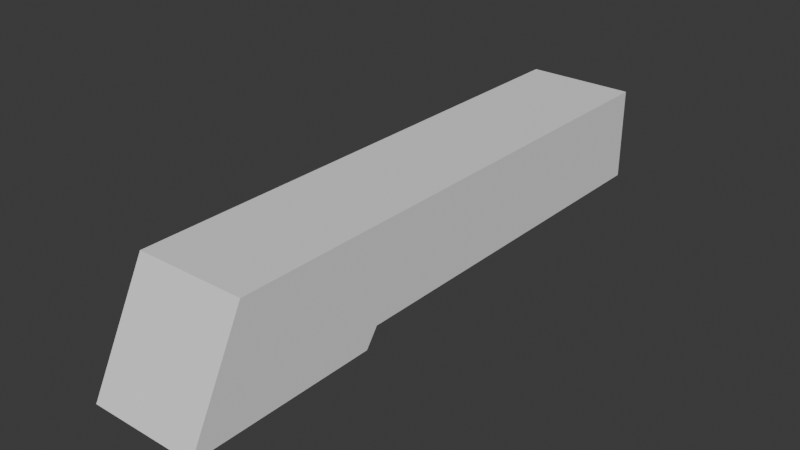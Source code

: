 # Source: Pistol_Body_01.blend  (saved by Blender 4.4.32; exported with 4.5.12 LTS)
import bpy
from mathutils import Matrix  # noqa: F401  (used for matrix-valued properties, if any)

bpy.ops.wm.read_factory_settings(use_empty=True)
scene = bpy.context.scene
scene.name = 'Scene'

# ---- world
world_world = bpy.data.worlds.new('World'); scene.world = world_world
world_world.use_nodes = True; world_world.node_tree.nodes.clear()
_N = world_world.node_tree.nodes; _L = world_world.node_tree.links
n0 = _N.new('ShaderNodeOutputWorld'); n0.name = 'World Output'; n0.location = (300, 300)
n1 = _N.new('ShaderNodeBackground'); n1.name = 'Background'; n1.location = (10, 300)
n1.inputs[0].default_value = (0.05088, 0.05088, 0.05088, 1.0)
_L.new(n1.outputs[0], n0.inputs[0])
n0.is_active_output = True
world_world.color = (0.05088, 0.05088, 0.05088)
world_world.sun_shadow_jitter_overblur = 0.0

# ---- meshes
me_001 = bpy.data.meshes.new('立方体.001')
me_001.from_pydata([(-1.0, -0.9788, -0.391), (-1.0, -0.8203, 0.5505), (-1.0, 0.6867, 0.5505), (1.0, -0.9788, -0.391), (1.0, -0.8203, 0.5505), (1.0, 0.6867, 0.5505), (-1.0, 0.6867, -0.25), (1.0, 0.6867, -0.25), (-1.0, -0.4508, -0.391), (1.0, -0.4508, -0.391), (-1.0, -0.4151, -0.2392), (1.0, -0.4151, -0.2392)], [(10, 11)], [(6, 2, 5, 7), (8, 9, 3, 0), (3, 4, 1, 0), (2, 6, 10, 8, 0, 1), (8, 10, 6, 7, 11, 9), (7, 5, 4, 3, 9, 11), (4, 5, 2, 1)])
_uv = me_001.uv_layers.new(name='UVマップ')
_uv.uv.foreach_set('vector', [0.5, 0.25, 0.625, 0.25, 0.625, 0.5, 0.5, 0.5, 0.125, 0.625, 0.375, 0.625, 0.375, 0.75, 0.125, 0.75, 0.375, 0.75, 0.625, 0.75, 0.625, 1.0, 0.375, 1.0, 0.625, 0.25, 0.4375, 0.25, 0.4375, 0.125, 0.375, 0.125, 0.375, 0.0, 0.625, 0.0, 0.375, 0.125, 0.4375, 0.125, 0.4375, 0.25, 0.4375, 0.5, 0.4375, 0.625, 0.375, 0.625, 0.5, 0.5, 0.625, 0.5, 0.625, 0.75, 0.375, 0.75, 0.375, 0.625, 0.4375, 0.625, 0.625, 0.75, 0.625, 0.5, 0.875, 0.5, 0.875, 0.75])
me_001.update()

# ---- objects
ob_x = bpy.data.objects.new('立方体', me_001)

# ---- transforms, parenting, visibility, modifiers, constraints
ob_x.location = (0.0, 0.0, 0.0)
ob_x.scale = (0.4699, 3.041, 1.0)

# ---- collection membership
scene.collection.objects.link(ob_x)

# ---- scene / render settings (as saved in the file)
scene.frame_start = 1; scene.frame_end = 250; scene.frame_set(1)
scene.render.engine = 'BLENDER_EEVEE_NEXT'
bpy.context.view_layer.update()

# ---- added for rendering (the .blend has no active camera and no usable light): camera, sun
cam_auto = bpy.data.cameras.new('AutoCamera')
cam_auto.lens = 50.0
cam_auto.sensor_width = 36.0
cam_auto.clip_end = 1000.0
ob_auto_camera = bpy.data.objects.new('AutoCamera', cam_auto)
scene.collection.objects.link(ob_auto_camera)
ob_auto_camera.location = (4.84455, -6.25758, 3.95541)
ob_auto_camera.rotation_euler = (1.09748, -7.21219e-08, 0.694738)
scene.camera = ob_auto_camera
light_auto_sun = bpy.data.lights.new('AutoSun', 'SUN')
light_auto_sun.energy = 3.0
light_auto_sun.angle = 0.0523599
ob_auto_sun = bpy.data.objects.new('AutoSun', light_auto_sun)
scene.collection.objects.link(ob_auto_sun)
ob_auto_sun.rotation_euler = (0.872665, 0.174533, 0.523599)
bpy.context.view_layer.update()
